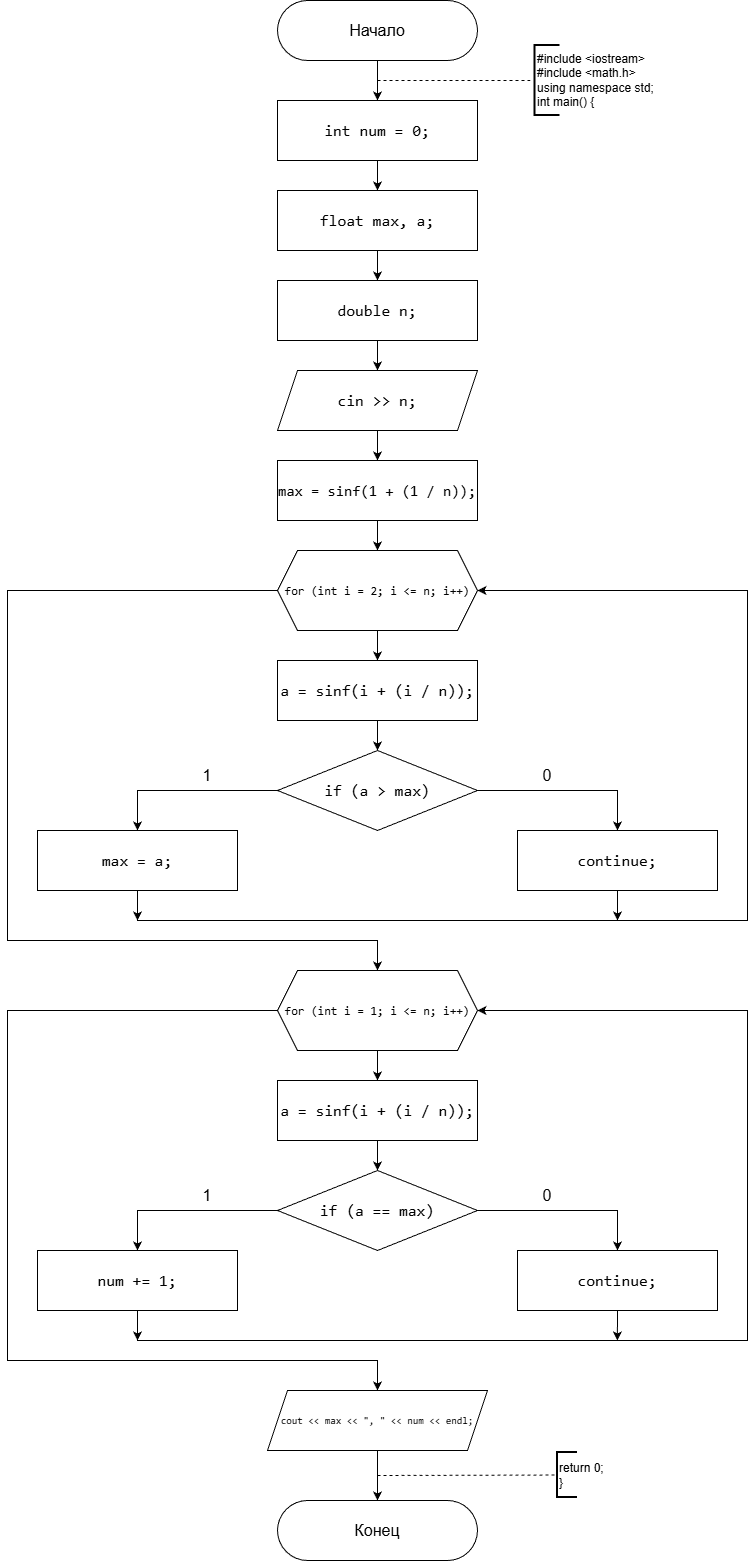

The diagram above was exported from draw.io. Its source (the exported page's mxGraphModel, read from the mxfile embedded in the PNG):
<mxGraphModel dx="826" dy="756" grid="1" gridSize="10" guides="1" tooltips="1" connect="1" arrows="1" fold="1" page="1" pageScale="1" pageWidth="827" pageHeight="1169" background="#ffffff" math="0" shadow="0">
  <root>
    <mxCell id="0" />
    <mxCell id="1" parent="0" />
    <mxCell id="nEnEyrlvdoao5JC48aJX-3" edge="1" parent="1" source="nEnEyrlvdoao5JC48aJX-1" style="edgeStyle=orthogonalEdgeStyle;rounded=0;orthogonalLoop=1;jettySize=auto;html=1;" target="nEnEyrlvdoao5JC48aJX-2" value="">
      <mxGeometry relative="1" as="geometry" />
    </mxCell>
    <mxCell id="nEnEyrlvdoao5JC48aJX-1" parent="1" style="rounded=1;whiteSpace=wrap;html=1;arcSize=50;fontSize=16;" value="Начало" vertex="1">
      <mxGeometry height="60" width="200" x="320" y="20" as="geometry" />
    </mxCell>
    <mxCell id="nEnEyrlvdoao5JC48aJX-6" edge="1" parent="1" source="nEnEyrlvdoao5JC48aJX-2" style="edgeStyle=orthogonalEdgeStyle;rounded=0;orthogonalLoop=1;jettySize=auto;html=1;" target="nEnEyrlvdoao5JC48aJX-4" value="">
      <mxGeometry relative="1" as="geometry" />
    </mxCell>
    <mxCell id="nEnEyrlvdoao5JC48aJX-2" parent="1" style="rounded=0;whiteSpace=wrap;html=1;fontSize=16;labelBackgroundColor=none;fontColor=default;" value="&lt;div style=&quot;font-family: Consolas, &amp;quot;Courier New&amp;quot;, monospace; line-height: 22px; white-space: pre;&quot;&gt;&lt;span style=&quot;&quot;&gt;int&lt;/span&gt; &lt;span style=&quot;&quot;&gt;num&lt;/span&gt; &lt;span style=&quot;&quot;&gt;=&lt;/span&gt; &lt;span style=&quot;&quot;&gt;0&lt;/span&gt;;&lt;/div&gt;" vertex="1">
      <mxGeometry height="60" width="200" x="320" y="120" as="geometry" />
    </mxCell>
    <mxCell id="nEnEyrlvdoao5JC48aJX-7" edge="1" parent="1" source="nEnEyrlvdoao5JC48aJX-4" style="edgeStyle=orthogonalEdgeStyle;rounded=0;orthogonalLoop=1;jettySize=auto;html=1;" target="nEnEyrlvdoao5JC48aJX-5" value="">
      <mxGeometry relative="1" as="geometry" />
    </mxCell>
    <mxCell id="nEnEyrlvdoao5JC48aJX-4" parent="1" style="rounded=0;whiteSpace=wrap;html=1;fontSize=16;fontColor=default;labelBackgroundColor=none;" value="&lt;div style=&quot;font-family: Consolas, &amp;quot;Courier New&amp;quot;, monospace; line-height: 22px; white-space: pre;&quot;&gt;&lt;div style=&quot;line-height: 22px;&quot;&gt;&lt;span style=&quot;&quot;&gt;float&lt;/span&gt; &lt;span style=&quot;&quot;&gt;max&lt;/span&gt;, &lt;span style=&quot;&quot;&gt;a&lt;/span&gt;;&lt;/div&gt;&lt;/div&gt;" vertex="1">
      <mxGeometry height="60" width="200" x="320" y="210" as="geometry" />
    </mxCell>
    <mxCell id="nEnEyrlvdoao5JC48aJX-9" edge="1" parent="1" source="nEnEyrlvdoao5JC48aJX-5" style="edgeStyle=orthogonalEdgeStyle;rounded=0;orthogonalLoop=1;jettySize=auto;html=1;" target="nEnEyrlvdoao5JC48aJX-8" value="">
      <mxGeometry relative="1" as="geometry" />
    </mxCell>
    <mxCell id="nEnEyrlvdoao5JC48aJX-5" parent="1" style="rounded=0;whiteSpace=wrap;html=1;fontSize=16;labelBackgroundColor=none;fontColor=default;" value="&lt;div style=&quot;font-family: Consolas, &amp;quot;Courier New&amp;quot;, monospace; line-height: 22px; white-space: pre;&quot;&gt;&lt;div style=&quot;line-height: 22px;&quot;&gt;&lt;div style=&quot;line-height: 22px;&quot;&gt;&lt;span style=&quot;&quot;&gt;double&lt;/span&gt; &lt;span style=&quot;&quot;&gt;n&lt;/span&gt;;&lt;/div&gt;&lt;/div&gt;&lt;/div&gt;" vertex="1">
      <mxGeometry height="60" width="200" x="320" y="300" as="geometry" />
    </mxCell>
    <mxCell id="nEnEyrlvdoao5JC48aJX-11" edge="1" parent="1" source="nEnEyrlvdoao5JC48aJX-8" style="edgeStyle=orthogonalEdgeStyle;rounded=0;orthogonalLoop=1;jettySize=auto;html=1;" target="nEnEyrlvdoao5JC48aJX-10" value="">
      <mxGeometry relative="1" as="geometry" />
    </mxCell>
    <mxCell id="nEnEyrlvdoao5JC48aJX-8" parent="1" style="shape=parallelogram;perimeter=parallelogramPerimeter;whiteSpace=wrap;html=1;fixedSize=1;fontSize=16;labelBackgroundColor=none;fontColor=default;" value="&lt;div style=&quot;font-family: Consolas, &amp;quot;Courier New&amp;quot;, monospace; line-height: 22px; white-space: pre;&quot;&gt;&lt;span style=&quot;&quot;&gt;cin&lt;/span&gt; &lt;span style=&quot;&quot;&gt;&amp;gt;&amp;gt;&lt;/span&gt; &lt;span style=&quot;&quot;&gt;n&lt;/span&gt;;&lt;/div&gt;" vertex="1">
      <mxGeometry height="60" width="200" x="320" y="390" as="geometry" />
    </mxCell>
    <mxCell id="nEnEyrlvdoao5JC48aJX-13" edge="1" parent="1" source="nEnEyrlvdoao5JC48aJX-10" style="edgeStyle=orthogonalEdgeStyle;rounded=0;orthogonalLoop=1;jettySize=auto;html=1;" target="nEnEyrlvdoao5JC48aJX-12" value="">
      <mxGeometry relative="1" as="geometry" />
    </mxCell>
    <mxCell id="nEnEyrlvdoao5JC48aJX-10" parent="1" style="rounded=0;whiteSpace=wrap;html=1;fontSize=15;labelBackgroundColor=none;fontColor=default;" value="&lt;div style=&quot;font-family: Consolas, &amp;quot;Courier New&amp;quot;, monospace; line-height: 22px; white-space: pre;&quot;&gt;&lt;span style=&quot;&quot;&gt;max&lt;/span&gt; &lt;span style=&quot;&quot;&gt;=&lt;/span&gt; &lt;span style=&quot;&quot;&gt;sinf&lt;/span&gt;(&lt;span style=&quot;&quot;&gt;1&lt;/span&gt; &lt;span style=&quot;&quot;&gt;+&lt;/span&gt; (&lt;span style=&quot;&quot;&gt;1&lt;/span&gt; &lt;span style=&quot;&quot;&gt;/&lt;/span&gt; &lt;span style=&quot;&quot;&gt;n&lt;/span&gt;));&lt;/div&gt;" vertex="1">
      <mxGeometry height="60" width="200" x="320" y="480" as="geometry" />
    </mxCell>
    <mxCell id="nEnEyrlvdoao5JC48aJX-15" edge="1" parent="1" source="nEnEyrlvdoao5JC48aJX-12" style="edgeStyle=orthogonalEdgeStyle;rounded=0;orthogonalLoop=1;jettySize=auto;html=1;" target="nEnEyrlvdoao5JC48aJX-14" value="">
      <mxGeometry relative="1" as="geometry" />
    </mxCell>
    <mxCell id="nEnEyrlvdoao5JC48aJX-28" edge="1" parent="1" source="nEnEyrlvdoao5JC48aJX-12" style="edgeStyle=orthogonalEdgeStyle;rounded=0;orthogonalLoop=1;jettySize=auto;html=1;exitX=0;exitY=0.5;exitDx=0;exitDy=0;entryX=0.5;entryY=0;entryDx=0;entryDy=0;" target="nEnEyrlvdoao5JC48aJX-27">
      <mxGeometry relative="1" as="geometry">
        <Array as="points">
          <mxPoint x="50" y="610" />
          <mxPoint x="50" y="960" />
          <mxPoint x="420" y="960" />
        </Array>
      </mxGeometry>
    </mxCell>
    <mxCell id="nEnEyrlvdoao5JC48aJX-12" parent="1" style="shape=hexagon;perimeter=hexagonPerimeter2;whiteSpace=wrap;html=1;fixedSize=1;fontSize=12;labelBackgroundColor=none;fontColor=default;" value="&lt;div style=&quot;font-family: Consolas, &amp;quot;Courier New&amp;quot;, monospace; line-height: 22px; white-space: pre;&quot;&gt;&lt;span style=&quot;&quot;&gt;for&lt;/span&gt; (&lt;span style=&quot;&quot;&gt;int&lt;/span&gt; &lt;span style=&quot;&quot;&gt;i&lt;/span&gt; &lt;span style=&quot;&quot;&gt;=&lt;/span&gt; &lt;span style=&quot;&quot;&gt;2&lt;/span&gt;; &lt;span style=&quot;&quot;&gt;i&lt;/span&gt; &lt;span style=&quot;&quot;&gt;&amp;lt;=&lt;/span&gt; &lt;span style=&quot;&quot;&gt;n&lt;/span&gt;; &lt;span style=&quot;&quot;&gt;i&lt;/span&gt;&lt;span style=&quot;&quot;&gt;++&lt;/span&gt;)&lt;/div&gt;" vertex="1">
      <mxGeometry height="80" width="200" x="320" y="570" as="geometry" />
    </mxCell>
    <mxCell id="nEnEyrlvdoao5JC48aJX-17" edge="1" parent="1" source="nEnEyrlvdoao5JC48aJX-14" style="edgeStyle=orthogonalEdgeStyle;rounded=0;orthogonalLoop=1;jettySize=auto;html=1;" target="nEnEyrlvdoao5JC48aJX-16" value="">
      <mxGeometry relative="1" as="geometry" />
    </mxCell>
    <mxCell id="nEnEyrlvdoao5JC48aJX-14" parent="1" style="rounded=0;whiteSpace=wrap;html=1;fontSize=16;labelBackgroundColor=none;fontColor=default;" value="&lt;div style=&quot;font-family: Consolas, &amp;quot;Courier New&amp;quot;, monospace; line-height: 22px; white-space: pre;&quot;&gt;&lt;span style=&quot;&quot;&gt;a&lt;/span&gt; &lt;span style=&quot;&quot;&gt;=&lt;/span&gt; &lt;span style=&quot;&quot;&gt;sinf&lt;/span&gt;(&lt;span style=&quot;&quot;&gt;i&lt;/span&gt; &lt;span style=&quot;&quot;&gt;+&lt;/span&gt; (&lt;span style=&quot;&quot;&gt;i&lt;/span&gt; &lt;span style=&quot;&quot;&gt;/&lt;/span&gt; &lt;span style=&quot;&quot;&gt;n&lt;/span&gt;));&lt;/div&gt;" vertex="1">
      <mxGeometry height="60" width="200" x="320" y="680" as="geometry" />
    </mxCell>
    <mxCell id="nEnEyrlvdoao5JC48aJX-19" edge="1" parent="1" source="nEnEyrlvdoao5JC48aJX-16" style="edgeStyle=orthogonalEdgeStyle;rounded=0;orthogonalLoop=1;jettySize=auto;html=1;exitX=0;exitY=0.5;exitDx=0;exitDy=0;entryX=0.5;entryY=0;entryDx=0;entryDy=0;" target="nEnEyrlvdoao5JC48aJX-18">
      <mxGeometry relative="1" as="geometry" />
    </mxCell>
    <mxCell id="nEnEyrlvdoao5JC48aJX-21" edge="1" parent="1" source="nEnEyrlvdoao5JC48aJX-16" style="edgeStyle=orthogonalEdgeStyle;rounded=0;orthogonalLoop=1;jettySize=auto;html=1;exitX=1;exitY=0.5;exitDx=0;exitDy=0;entryX=0.5;entryY=0;entryDx=0;entryDy=0;" target="nEnEyrlvdoao5JC48aJX-20">
      <mxGeometry relative="1" as="geometry" />
    </mxCell>
    <mxCell id="nEnEyrlvdoao5JC48aJX-16" parent="1" style="rhombus;whiteSpace=wrap;html=1;fontSize=16;labelBackgroundColor=none;fontColor=default;" value="&lt;div style=&quot;font-family: Consolas, &amp;quot;Courier New&amp;quot;, monospace; line-height: 22px; white-space: pre;&quot;&gt;&lt;span style=&quot;&quot;&gt;if&lt;/span&gt; (&lt;span style=&quot;&quot;&gt;a&lt;/span&gt; &lt;span style=&quot;&quot;&gt;&amp;gt;&lt;/span&gt; &lt;span style=&quot;&quot;&gt;max&lt;/span&gt;)&lt;/div&gt;" vertex="1">
      <mxGeometry height="80" width="200" x="320" y="770" as="geometry" />
    </mxCell>
    <mxCell id="nEnEyrlvdoao5JC48aJX-24" edge="1" parent="1" source="nEnEyrlvdoao5JC48aJX-18" style="edgeStyle=orthogonalEdgeStyle;rounded=0;orthogonalLoop=1;jettySize=auto;html=1;exitX=0.5;exitY=1;exitDx=0;exitDy=0;entryX=1;entryY=0.5;entryDx=0;entryDy=0;" target="nEnEyrlvdoao5JC48aJX-12">
      <mxGeometry relative="1" as="geometry">
        <Array as="points">
          <mxPoint x="180" y="940" />
          <mxPoint x="790" y="940" />
          <mxPoint x="790" y="610" />
        </Array>
        <mxPoint x="532.0914952895221" y="620" as="targetPoint" />
      </mxGeometry>
    </mxCell>
    <mxCell id="nEnEyrlvdoao5JC48aJX-18" parent="1" style="rounded=0;whiteSpace=wrap;html=1;fontSize=16;labelBackgroundColor=none;fontColor=default;" value="&lt;div style=&quot;font-family: Consolas, &amp;quot;Courier New&amp;quot;, monospace; line-height: 22px; white-space: pre;&quot;&gt;&lt;span style=&quot;&quot;&gt;max&lt;/span&gt; &lt;span style=&quot;&quot;&gt;=&lt;/span&gt; &lt;span style=&quot;&quot;&gt;a&lt;/span&gt;;&lt;/div&gt;" vertex="1">
      <mxGeometry height="60" width="200" x="80" y="850" as="geometry" />
    </mxCell>
    <mxCell id="nEnEyrlvdoao5JC48aJX-26" edge="1" parent="1" source="nEnEyrlvdoao5JC48aJX-20" style="edgeStyle=orthogonalEdgeStyle;rounded=0;orthogonalLoop=1;jettySize=auto;html=1;exitX=0.5;exitY=1;exitDx=0;exitDy=0;">
      <mxGeometry relative="1" as="geometry">
        <mxPoint x="660" y="940" as="targetPoint" />
      </mxGeometry>
    </mxCell>
    <mxCell id="nEnEyrlvdoao5JC48aJX-20" parent="1" style="rounded=0;whiteSpace=wrap;html=1;fontSize=16;labelBackgroundColor=none;fontColor=default;" value="&lt;div style=&quot;font-family: Consolas, &amp;quot;Courier New&amp;quot;, monospace; line-height: 22px; white-space: pre;&quot;&gt;continue;&lt;/div&gt;" vertex="1">
      <mxGeometry height="60" width="200" x="560" y="850" as="geometry" />
    </mxCell>
    <mxCell id="nEnEyrlvdoao5JC48aJX-22" parent="1" style="text;html=1;whiteSpace=wrap;strokeColor=none;fillColor=none;align=center;verticalAlign=middle;rounded=0;fontSize=16;" value="1" vertex="1">
      <mxGeometry height="30" width="60" x="220" y="780" as="geometry" />
    </mxCell>
    <mxCell id="nEnEyrlvdoao5JC48aJX-23" parent="1" style="text;html=1;whiteSpace=wrap;strokeColor=none;fillColor=none;align=center;verticalAlign=middle;rounded=0;fontSize=16;" value="0" vertex="1">
      <mxGeometry height="30" width="60" x="560" y="780" as="geometry" />
    </mxCell>
    <mxCell id="nEnEyrlvdoao5JC48aJX-25" edge="1" parent="1" source="nEnEyrlvdoao5JC48aJX-18" style="endArrow=classic;html=1;rounded=0;exitX=0.5;exitY=1;exitDx=0;exitDy=0;" value="">
      <mxGeometry height="50" relative="1" width="50" as="geometry">
        <mxPoint x="450" y="790" as="sourcePoint" />
        <mxPoint x="180" y="940" as="targetPoint" />
      </mxGeometry>
    </mxCell>
    <mxCell id="nEnEyrlvdoao5JC48aJX-30" edge="1" parent="1" source="nEnEyrlvdoao5JC48aJX-27" style="edgeStyle=orthogonalEdgeStyle;rounded=0;orthogonalLoop=1;jettySize=auto;html=1;" target="nEnEyrlvdoao5JC48aJX-29" value="">
      <mxGeometry relative="1" as="geometry" />
    </mxCell>
    <mxCell id="nEnEyrlvdoao5JC48aJX-43" edge="1" parent="1" source="nEnEyrlvdoao5JC48aJX-27" style="edgeStyle=orthogonalEdgeStyle;rounded=0;orthogonalLoop=1;jettySize=auto;html=1;exitX=0;exitY=0.5;exitDx=0;exitDy=0;entryX=0.5;entryY=0;entryDx=0;entryDy=0;" target="nEnEyrlvdoao5JC48aJX-42">
      <mxGeometry relative="1" as="geometry">
        <Array as="points">
          <mxPoint x="50" y="1030" />
          <mxPoint x="50" y="1380" />
          <mxPoint x="420" y="1380" />
        </Array>
      </mxGeometry>
    </mxCell>
    <mxCell id="nEnEyrlvdoao5JC48aJX-27" parent="1" style="shape=hexagon;perimeter=hexagonPerimeter2;whiteSpace=wrap;html=1;fixedSize=1;fontSize=12;labelBackgroundColor=none;fontColor=default;" value="&lt;div style=&quot;font-family: Consolas, &amp;quot;Courier New&amp;quot;, monospace; line-height: 22px; white-space: pre;&quot;&gt;&lt;span style=&quot;&quot;&gt;for&lt;/span&gt; (&lt;span style=&quot;&quot;&gt;int&lt;/span&gt; &lt;span style=&quot;&quot;&gt;i&lt;/span&gt; &lt;span style=&quot;&quot;&gt;=&lt;/span&gt; &lt;span style=&quot;&quot;&gt;1&lt;/span&gt;; &lt;span style=&quot;&quot;&gt;i&lt;/span&gt; &lt;span style=&quot;&quot;&gt;&amp;lt;=&lt;/span&gt; &lt;span style=&quot;&quot;&gt;n&lt;/span&gt;; &lt;span style=&quot;&quot;&gt;i&lt;/span&gt;&lt;span style=&quot;&quot;&gt;++&lt;/span&gt;)&lt;/div&gt;" vertex="1">
      <mxGeometry height="80" width="200" x="320" y="990" as="geometry" />
    </mxCell>
    <mxCell id="nEnEyrlvdoao5JC48aJX-32" edge="1" parent="1" source="nEnEyrlvdoao5JC48aJX-29" style="edgeStyle=orthogonalEdgeStyle;rounded=0;orthogonalLoop=1;jettySize=auto;html=1;" target="nEnEyrlvdoao5JC48aJX-31" value="">
      <mxGeometry relative="1" as="geometry" />
    </mxCell>
    <mxCell id="nEnEyrlvdoao5JC48aJX-29" parent="1" style="rounded=0;whiteSpace=wrap;html=1;fontSize=16;labelBackgroundColor=none;fontColor=default;" value="&lt;div style=&quot;font-family: Consolas, &amp;quot;Courier New&amp;quot;, monospace; line-height: 22px; white-space: pre;&quot;&gt;&lt;span style=&quot;&quot;&gt;a&lt;/span&gt; &lt;span style=&quot;&quot;&gt;=&lt;/span&gt; &lt;span style=&quot;&quot;&gt;sinf&lt;/span&gt;(&lt;span style=&quot;&quot;&gt;i&lt;/span&gt; &lt;span style=&quot;&quot;&gt;+&lt;/span&gt; (&lt;span style=&quot;&quot;&gt;i&lt;/span&gt; &lt;span style=&quot;&quot;&gt;/&lt;/span&gt; &lt;span style=&quot;&quot;&gt;n&lt;/span&gt;));&lt;/div&gt;" vertex="1">
      <mxGeometry height="60" width="200" x="320" y="1100" as="geometry" />
    </mxCell>
    <mxCell id="nEnEyrlvdoao5JC48aJX-34" edge="1" parent="1" source="nEnEyrlvdoao5JC48aJX-31" style="edgeStyle=orthogonalEdgeStyle;rounded=0;orthogonalLoop=1;jettySize=auto;html=1;exitX=0;exitY=0.5;exitDx=0;exitDy=0;entryX=0.5;entryY=0;entryDx=0;entryDy=0;" target="nEnEyrlvdoao5JC48aJX-33">
      <mxGeometry relative="1" as="geometry" />
    </mxCell>
    <mxCell id="nEnEyrlvdoao5JC48aJX-36" edge="1" parent="1" source="nEnEyrlvdoao5JC48aJX-31" style="edgeStyle=orthogonalEdgeStyle;rounded=0;orthogonalLoop=1;jettySize=auto;html=1;exitX=1;exitY=0.5;exitDx=0;exitDy=0;entryX=0.5;entryY=0;entryDx=0;entryDy=0;" target="nEnEyrlvdoao5JC48aJX-35">
      <mxGeometry relative="1" as="geometry" />
    </mxCell>
    <mxCell id="nEnEyrlvdoao5JC48aJX-31" parent="1" style="rhombus;whiteSpace=wrap;html=1;fontSize=16;labelBackgroundColor=none;fontColor=default;" value="&lt;div style=&quot;font-family: Consolas, &amp;quot;Courier New&amp;quot;, monospace; line-height: 22px; white-space: pre;&quot;&gt;&lt;span style=&quot;&quot;&gt;if&lt;/span&gt; (&lt;span style=&quot;&quot;&gt;a&lt;/span&gt; &lt;span style=&quot;&quot;&gt;==&lt;/span&gt; &lt;span style=&quot;&quot;&gt;max&lt;/span&gt;)&lt;/div&gt;" vertex="1">
      <mxGeometry height="80" width="200" x="320" y="1190" as="geometry" />
    </mxCell>
    <mxCell id="nEnEyrlvdoao5JC48aJX-39" edge="1" parent="1" source="nEnEyrlvdoao5JC48aJX-33" style="edgeStyle=orthogonalEdgeStyle;rounded=0;orthogonalLoop=1;jettySize=auto;html=1;exitX=0.5;exitY=1;exitDx=0;exitDy=0;entryX=1;entryY=0.5;entryDx=0;entryDy=0;" target="nEnEyrlvdoao5JC48aJX-27">
      <mxGeometry relative="1" as="geometry">
        <Array as="points">
          <mxPoint x="180" y="1360" />
          <mxPoint x="790" y="1360" />
          <mxPoint x="790" y="1030" />
        </Array>
      </mxGeometry>
    </mxCell>
    <mxCell id="nEnEyrlvdoao5JC48aJX-33" parent="1" style="rounded=0;whiteSpace=wrap;html=1;fontSize=16;labelBackgroundColor=none;fontColor=default;" value="&lt;div style=&quot;font-family: Consolas, &amp;quot;Courier New&amp;quot;, monospace; line-height: 22px; white-space: pre;&quot;&gt;&lt;span style=&quot;&quot;&gt;num&lt;/span&gt; &lt;span style=&quot;&quot;&gt;+=&lt;/span&gt; &lt;span style=&quot;&quot;&gt;1&lt;/span&gt;;&lt;/div&gt;" vertex="1">
      <mxGeometry height="60" width="200" x="80" y="1270" as="geometry" />
    </mxCell>
    <mxCell id="nEnEyrlvdoao5JC48aJX-41" edge="1" parent="1" source="nEnEyrlvdoao5JC48aJX-35" style="edgeStyle=orthogonalEdgeStyle;rounded=0;orthogonalLoop=1;jettySize=auto;html=1;exitX=0.5;exitY=1;exitDx=0;exitDy=0;">
      <mxGeometry relative="1" as="geometry">
        <mxPoint x="659.8823529411766" y="1360" as="targetPoint" />
      </mxGeometry>
    </mxCell>
    <mxCell id="nEnEyrlvdoao5JC48aJX-35" parent="1" style="rounded=0;whiteSpace=wrap;html=1;" value="&lt;span style=&quot;font-family: Consolas, &amp;quot;Courier New&amp;quot;, monospace; font-size: 16px; white-space: pre;&quot;&gt;continue;&lt;/span&gt;" vertex="1">
      <mxGeometry height="60" width="200" x="560" y="1270" as="geometry" />
    </mxCell>
    <mxCell id="nEnEyrlvdoao5JC48aJX-37" parent="1" style="text;html=1;whiteSpace=wrap;strokeColor=none;fillColor=none;align=center;verticalAlign=middle;rounded=0;fontSize=16;" value="1" vertex="1">
      <mxGeometry height="30" width="60" x="220" y="1200" as="geometry" />
    </mxCell>
    <mxCell id="nEnEyrlvdoao5JC48aJX-38" parent="1" style="text;html=1;whiteSpace=wrap;strokeColor=none;fillColor=none;align=center;verticalAlign=middle;rounded=0;fontSize=16;" value="0" vertex="1">
      <mxGeometry height="30" width="60" x="560" y="1200" as="geometry" />
    </mxCell>
    <mxCell id="nEnEyrlvdoao5JC48aJX-40" edge="1" parent="1" source="nEnEyrlvdoao5JC48aJX-33" style="endArrow=classic;html=1;rounded=0;exitX=0.5;exitY=1;exitDx=0;exitDy=0;" value="">
      <mxGeometry height="50" relative="1" width="50" as="geometry">
        <mxPoint x="450" y="1420" as="sourcePoint" />
        <mxPoint x="180" y="1360" as="targetPoint" />
      </mxGeometry>
    </mxCell>
    <mxCell id="nEnEyrlvdoao5JC48aJX-45" edge="1" parent="1" source="nEnEyrlvdoao5JC48aJX-42" style="edgeStyle=orthogonalEdgeStyle;rounded=0;orthogonalLoop=1;jettySize=auto;html=1;" target="nEnEyrlvdoao5JC48aJX-44" value="">
      <mxGeometry relative="1" as="geometry" />
    </mxCell>
    <mxCell id="nEnEyrlvdoao5JC48aJX-42" parent="1" style="shape=parallelogram;perimeter=parallelogramPerimeter;whiteSpace=wrap;html=1;fixedSize=1;fontSize=10;labelBackgroundColor=none;fontColor=default;" value="&lt;div style=&quot;font-family: Consolas, &amp;quot;Courier New&amp;quot;, monospace; line-height: 22px; white-space: pre;&quot;&gt;&lt;span style=&quot;&quot;&gt;cout&lt;/span&gt; &lt;span style=&quot;&quot;&gt;&amp;lt;&amp;lt;&lt;/span&gt; &lt;span style=&quot;&quot;&gt;max&lt;/span&gt; &lt;span style=&quot;&quot;&gt;&amp;lt;&amp;lt;&lt;/span&gt; &lt;span style=&quot;&quot;&gt;&quot;, &quot;&lt;/span&gt; &lt;span style=&quot;&quot;&gt;&amp;lt;&amp;lt;&lt;/span&gt; &lt;span style=&quot;&quot;&gt;num&lt;/span&gt; &lt;span style=&quot;&quot;&gt;&amp;lt;&amp;lt;&lt;/span&gt; &lt;span style=&quot;&quot;&gt;endl&lt;/span&gt;;&lt;/div&gt;" vertex="1">
      <mxGeometry height="60" width="220" x="310" y="1410" as="geometry" />
    </mxCell>
    <mxCell id="nEnEyrlvdoao5JC48aJX-44" parent="1" style="rounded=1;whiteSpace=wrap;html=1;arcSize=50;fontSize=16;" value="Конец" vertex="1">
      <mxGeometry height="60" width="200" x="320" y="1520" as="geometry" />
    </mxCell>
    <mxCell id="nEnEyrlvdoao5JC48aJX-46" edge="1" parent="1" style="endArrow=none;dashed=1;html=1;rounded=0;" target="nEnEyrlvdoao5JC48aJX-47" value="">
      <mxGeometry height="50" relative="1" width="50" as="geometry">
        <mxPoint x="420" y="1495" as="sourcePoint" />
        <mxPoint x="640" y="1495" as="targetPoint" />
      </mxGeometry>
    </mxCell>
    <mxCell id="nEnEyrlvdoao5JC48aJX-47" parent="1" style="strokeWidth=2;html=1;shape=mxgraph.flowchart.annotation_1;align=left;pointerEvents=1;" value="return 0;&lt;div&gt;}&lt;/div&gt;" vertex="1">
      <mxGeometry height="45" width="20" x="600" y="1472" as="geometry" />
    </mxCell>
    <mxCell id="nEnEyrlvdoao5JC48aJX-48" edge="1" parent="1" style="endArrow=none;dashed=1;html=1;rounded=0;" target="nEnEyrlvdoao5JC48aJX-49" value="">
      <mxGeometry height="50" relative="1" width="50" as="geometry">
        <mxPoint x="420" y="100" as="sourcePoint" />
        <mxPoint x="600" y="100" as="targetPoint" />
      </mxGeometry>
    </mxCell>
    <mxCell id="nEnEyrlvdoao5JC48aJX-49" parent="1" style="strokeWidth=2;html=1;shape=mxgraph.flowchart.annotation_1;align=left;pointerEvents=1;" value="#include &amp;lt;iostream&amp;gt;&lt;div&gt;#include &amp;lt;math.h&amp;gt;&lt;/div&gt;&lt;div&gt;using namespace std;&lt;/div&gt;&lt;div&gt;int main() {&lt;/div&gt;" vertex="1">
      <mxGeometry height="70" width="25" x="577.5" y="65" as="geometry" />
    </mxCell>
  </root>
</mxGraphModel>